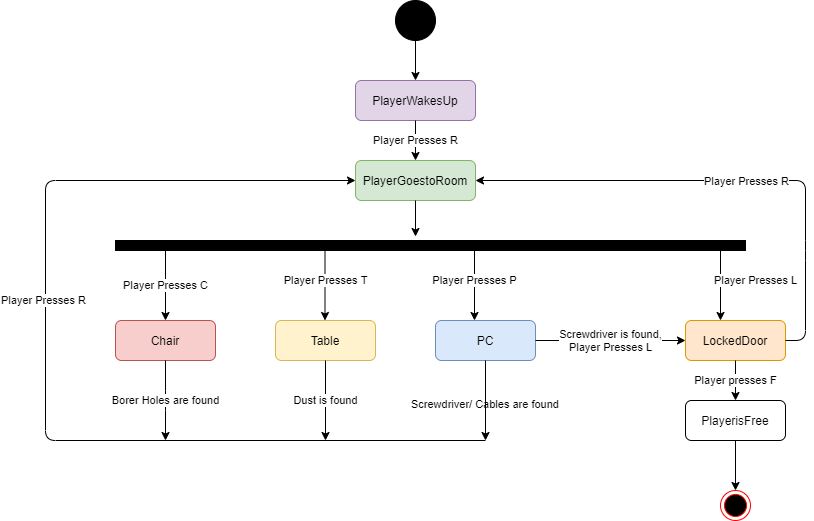

The diagram above was exported from draw.io. Its source (the exported page's mxGraphModel, read from the mxfile embedded in the PNG):
<mxGraphModel dx="1132" dy="548" grid="1" gridSize="10" guides="1" tooltips="1" connect="1" arrows="1" fold="1" page="1" pageScale="1" pageWidth="827" pageHeight="1169" math="0" shadow="0">
  <root>
    <mxCell id="0" />
    <mxCell id="1" parent="0" />
    <mxCell id="lEQVPA96lpjUBq22a9rc-1" value="" style="ellipse;html=1;shape=endState;fillColor=#000000;strokeColor=#ff0000;" vertex="1" parent="1">
      <mxGeometry x="725" y="530" width="30" height="30" as="geometry" />
    </mxCell>
    <mxCell id="lEQVPA96lpjUBq22a9rc-2" value="" style="shape=ellipse;html=1;fillColor=#000000;fontSize=18;fontColor=#ffffff;" vertex="1" parent="1">
      <mxGeometry x="400" y="40" width="40" height="40" as="geometry" />
    </mxCell>
    <mxCell id="lEQVPA96lpjUBq22a9rc-3" value="PlayerisFree" style="shape=rect;rounded=1;html=1;whiteSpace=wrap;align=center;" vertex="1" parent="1">
      <mxGeometry x="690" y="440" width="100" height="40" as="geometry" />
    </mxCell>
    <mxCell id="lEQVPA96lpjUBq22a9rc-4" value="LockedDoor" style="shape=rect;rounded=1;html=1;whiteSpace=wrap;align=center;fillColor=#ffe6cc;strokeColor=#d79b00;" vertex="1" parent="1">
      <mxGeometry x="690" y="360" width="100" height="40" as="geometry" />
    </mxCell>
    <mxCell id="lEQVPA96lpjUBq22a9rc-5" value="Chair" style="shape=rect;rounded=1;html=1;whiteSpace=wrap;align=center;fillColor=#f8cecc;strokeColor=#b85450;" vertex="1" parent="1">
      <mxGeometry x="120" y="360" width="100" height="40" as="geometry" />
    </mxCell>
    <mxCell id="lEQVPA96lpjUBq22a9rc-6" value="Table" style="shape=rect;rounded=1;html=1;whiteSpace=wrap;align=center;fillColor=#fff2cc;strokeColor=#d6b656;" vertex="1" parent="1">
      <mxGeometry x="280" y="360" width="100" height="40" as="geometry" />
    </mxCell>
    <mxCell id="lEQVPA96lpjUBq22a9rc-7" value="PlayerWakesUp" style="shape=rect;rounded=1;html=1;whiteSpace=wrap;align=center;fillColor=#e1d5e7;strokeColor=#9673a6;" vertex="1" parent="1">
      <mxGeometry x="360" y="120" width="120" height="40" as="geometry" />
    </mxCell>
    <mxCell id="lEQVPA96lpjUBq22a9rc-8" value="PlayerGoestoRoom" style="shape=rect;rounded=1;html=1;whiteSpace=wrap;align=center;fillColor=#d5e8d4;strokeColor=#82b366;" vertex="1" parent="1">
      <mxGeometry x="360" y="200" width="120" height="40" as="geometry" />
    </mxCell>
    <mxCell id="lEQVPA96lpjUBq22a9rc-11" value="" style="endArrow=classic;html=1;exitX=0.5;exitY=1;exitDx=0;exitDy=0;entryX=0.5;entryY=0;entryDx=0;entryDy=0;" edge="1" parent="1" source="lEQVPA96lpjUBq22a9rc-2" target="lEQVPA96lpjUBq22a9rc-7">
      <mxGeometry width="50" height="50" relative="1" as="geometry">
        <mxPoint x="270" y="230" as="sourcePoint" />
        <mxPoint x="320" y="180" as="targetPoint" />
      </mxGeometry>
    </mxCell>
    <mxCell id="lEQVPA96lpjUBq22a9rc-14" value="" style="rounded=0;whiteSpace=wrap;html=1;fillColor=#000000;strokeWidth=1;" vertex="1" parent="1">
      <mxGeometry x="120" y="280" width="630" height="10" as="geometry" />
    </mxCell>
    <mxCell id="lEQVPA96lpjUBq22a9rc-15" value="Player Presses R" style="endArrow=classic;html=1;exitX=0.5;exitY=1;exitDx=0;exitDy=0;entryX=0.5;entryY=0;entryDx=0;entryDy=0;" edge="1" parent="1" source="lEQVPA96lpjUBq22a9rc-7" target="lEQVPA96lpjUBq22a9rc-8">
      <mxGeometry width="50" height="50" relative="1" as="geometry">
        <mxPoint x="540" y="140" as="sourcePoint" />
        <mxPoint x="590" y="90" as="targetPoint" />
      </mxGeometry>
    </mxCell>
    <mxCell id="lEQVPA96lpjUBq22a9rc-19" value="PC" style="shape=rect;rounded=1;html=1;whiteSpace=wrap;align=center;fillColor=#dae8fc;strokeColor=#6c8ebf;" vertex="1" parent="1">
      <mxGeometry x="440" y="360" width="100" height="40" as="geometry" />
    </mxCell>
    <mxCell id="lEQVPA96lpjUBq22a9rc-22" value="" style="endArrow=classic;html=1;exitX=0.5;exitY=1;exitDx=0;exitDy=0;" edge="1" parent="1" source="lEQVPA96lpjUBq22a9rc-8">
      <mxGeometry width="50" height="50" relative="1" as="geometry">
        <mxPoint x="380" y="350" as="sourcePoint" />
        <mxPoint x="420" y="276" as="targetPoint" />
      </mxGeometry>
    </mxCell>
    <mxCell id="lEQVPA96lpjUBq22a9rc-23" value="" style="endArrow=classic;html=1;exitX=0.5;exitY=1;exitDx=0;exitDy=0;entryX=0.5;entryY=0;entryDx=0;entryDy=0;" edge="1" parent="1" source="lEQVPA96lpjUBq22a9rc-3" target="lEQVPA96lpjUBq22a9rc-1">
      <mxGeometry width="50" height="50" relative="1" as="geometry">
        <mxPoint x="380" y="350" as="sourcePoint" />
        <mxPoint x="430" y="300" as="targetPoint" />
      </mxGeometry>
    </mxCell>
    <mxCell id="lEQVPA96lpjUBq22a9rc-24" value="Player Presses C" style="endArrow=classic;html=1;entryX=0.5;entryY=0;entryDx=0;entryDy=0;" edge="1" parent="1" target="lEQVPA96lpjUBq22a9rc-5">
      <mxGeometry width="50" height="50" relative="1" as="geometry">
        <mxPoint x="170" y="290" as="sourcePoint" />
        <mxPoint x="430" y="300" as="targetPoint" />
      </mxGeometry>
    </mxCell>
    <mxCell id="lEQVPA96lpjUBq22a9rc-25" value="Player Presses T" style="endArrow=classic;html=1;entryX=0.5;entryY=0;entryDx=0;entryDy=0;" edge="1" parent="1">
      <mxGeometry width="50" height="50" relative="1" as="geometry">
        <mxPoint x="329.5" y="280" as="sourcePoint" />
        <mxPoint x="329.5" y="360" as="targetPoint" />
      </mxGeometry>
    </mxCell>
    <mxCell id="lEQVPA96lpjUBq22a9rc-27" value="Player Presses P" style="endArrow=classic;html=1;entryX=0.5;entryY=0;entryDx=0;entryDy=0;" edge="1" parent="1">
      <mxGeometry width="50" height="50" relative="1" as="geometry">
        <mxPoint x="479" y="280" as="sourcePoint" />
        <mxPoint x="479" y="360" as="targetPoint" />
      </mxGeometry>
    </mxCell>
    <mxCell id="lEQVPA96lpjUBq22a9rc-28" value="Player Presses L" style="endArrow=classic;html=1;entryX=0.5;entryY=0;entryDx=0;entryDy=0;" edge="1" parent="1">
      <mxGeometry y="35" width="50" height="50" relative="1" as="geometry">
        <mxPoint x="725" y="280" as="sourcePoint" />
        <mxPoint x="725" y="360" as="targetPoint" />
        <mxPoint as="offset" />
      </mxGeometry>
    </mxCell>
    <mxCell id="lEQVPA96lpjUBq22a9rc-30" value="&lt;span style=&quot;color: rgb(0 , 0 , 0) ; font-family: &amp;#34;helvetica&amp;#34; ; font-size: 11px ; font-style: normal ; font-weight: 400 ; letter-spacing: normal ; text-align: center ; text-indent: 0px ; text-transform: none ; word-spacing: 0px ; background-color: rgb(255 , 255 , 255) ; display: inline ; float: none&quot;&gt;Borer Holes are found&lt;/span&gt;&lt;br&gt;" style="endArrow=classic;html=1;exitX=0.5;exitY=1;exitDx=0;exitDy=0;" edge="1" parent="1" source="lEQVPA96lpjUBq22a9rc-5">
      <mxGeometry width="50" height="50" relative="1" as="geometry">
        <mxPoint x="380" y="350" as="sourcePoint" />
        <mxPoint x="170" y="480" as="targetPoint" />
        <Array as="points">
          <mxPoint x="170" y="440" />
        </Array>
      </mxGeometry>
    </mxCell>
    <mxCell id="lEQVPA96lpjUBq22a9rc-32" value="Screwdriver is found,&lt;br&gt;Player Presses L" style="endArrow=classic;html=1;entryX=0;entryY=0.5;entryDx=0;entryDy=0;exitX=1;exitY=0.5;exitDx=0;exitDy=0;" edge="1" parent="1" source="lEQVPA96lpjUBq22a9rc-19" target="lEQVPA96lpjUBq22a9rc-4">
      <mxGeometry width="50" height="50" relative="1" as="geometry">
        <mxPoint x="540" y="390" as="sourcePoint" />
        <mxPoint x="590" y="340" as="targetPoint" />
      </mxGeometry>
    </mxCell>
    <mxCell id="lEQVPA96lpjUBq22a9rc-33" value="Player presses F" style="endArrow=classic;html=1;exitX=0.5;exitY=1;exitDx=0;exitDy=0;entryX=0.5;entryY=0;entryDx=0;entryDy=0;" edge="1" parent="1" source="lEQVPA96lpjUBq22a9rc-4" target="lEQVPA96lpjUBq22a9rc-3">
      <mxGeometry width="50" height="50" relative="1" as="geometry">
        <mxPoint x="610" y="460" as="sourcePoint" />
        <mxPoint x="660" y="410" as="targetPoint" />
      </mxGeometry>
    </mxCell>
    <mxCell id="lEQVPA96lpjUBq22a9rc-35" value="Dust is found" style="endArrow=classic;html=1;exitX=0.5;exitY=1;exitDx=0;exitDy=0;" edge="1" parent="1" source="lEQVPA96lpjUBq22a9rc-6">
      <mxGeometry width="50" height="50" relative="1" as="geometry">
        <mxPoint x="380" y="350" as="sourcePoint" />
        <mxPoint x="330" y="480" as="targetPoint" />
      </mxGeometry>
    </mxCell>
    <mxCell id="lEQVPA96lpjUBq22a9rc-37" value="" style="endArrow=classic;html=1;entryX=1;entryY=0.5;entryDx=0;entryDy=0;exitX=1;exitY=0.5;exitDx=0;exitDy=0;" edge="1" parent="1" source="lEQVPA96lpjUBq22a9rc-4" target="lEQVPA96lpjUBq22a9rc-8">
      <mxGeometry width="50" height="50" relative="1" as="geometry">
        <mxPoint x="800" y="380" as="sourcePoint" />
        <mxPoint x="780" y="160" as="targetPoint" />
        <Array as="points">
          <mxPoint x="810" y="380" />
          <mxPoint x="810" y="290" />
          <mxPoint x="810" y="220" />
        </Array>
      </mxGeometry>
    </mxCell>
    <mxCell id="lEQVPA96lpjUBq22a9rc-38" value="Player Presses R" style="edgeLabel;html=1;align=center;verticalAlign=middle;resizable=0;points=[];" vertex="1" connectable="0" parent="lEQVPA96lpjUBq22a9rc-37">
      <mxGeometry x="-0.1175" y="-1" relative="1" as="geometry">
        <mxPoint x="-15" y="1" as="offset" />
      </mxGeometry>
    </mxCell>
    <mxCell id="lEQVPA96lpjUBq22a9rc-39" value="&lt;span style=&quot;color: rgb(0, 0, 0); font-family: helvetica; font-size: 11px; font-style: normal; font-weight: 400; letter-spacing: normal; text-align: center; text-indent: 0px; text-transform: none; word-spacing: 0px; background-color: rgb(255, 255, 255); display: inline; float: none;&quot;&gt;Screwdriver/ Cables are found&lt;/span&gt;" style="text;whiteSpace=wrap;html=1;" vertex="1" parent="1">
      <mxGeometry x="414" y="430" width="170" height="30" as="geometry" />
    </mxCell>
    <mxCell id="lEQVPA96lpjUBq22a9rc-40" value="" style="endArrow=classic;html=1;exitX=0.5;exitY=1;exitDx=0;exitDy=0;" edge="1" parent="1" source="lEQVPA96lpjUBq22a9rc-19">
      <mxGeometry width="50" height="50" relative="1" as="geometry">
        <mxPoint x="380" y="360" as="sourcePoint" />
        <mxPoint x="490" y="480" as="targetPoint" />
      </mxGeometry>
    </mxCell>
    <mxCell id="lEQVPA96lpjUBq22a9rc-42" value="" style="endArrow=classic;html=1;entryX=0;entryY=0.5;entryDx=0;entryDy=0;" edge="1" parent="1" target="lEQVPA96lpjUBq22a9rc-8">
      <mxGeometry width="50" height="50" relative="1" as="geometry">
        <mxPoint x="490" y="480" as="sourcePoint" />
        <mxPoint x="70" y="200" as="targetPoint" />
        <Array as="points">
          <mxPoint x="50" y="480" />
          <mxPoint x="50" y="220" />
        </Array>
      </mxGeometry>
    </mxCell>
    <mxCell id="lEQVPA96lpjUBq22a9rc-43" value="Player Presses R" style="edgeLabel;html=1;align=center;verticalAlign=middle;resizable=0;points=[];" vertex="1" connectable="0" parent="lEQVPA96lpjUBq22a9rc-42">
      <mxGeometry x="0.1513" y="3" relative="1" as="geometry">
        <mxPoint as="offset" />
      </mxGeometry>
    </mxCell>
  </root>
</mxGraphModel>